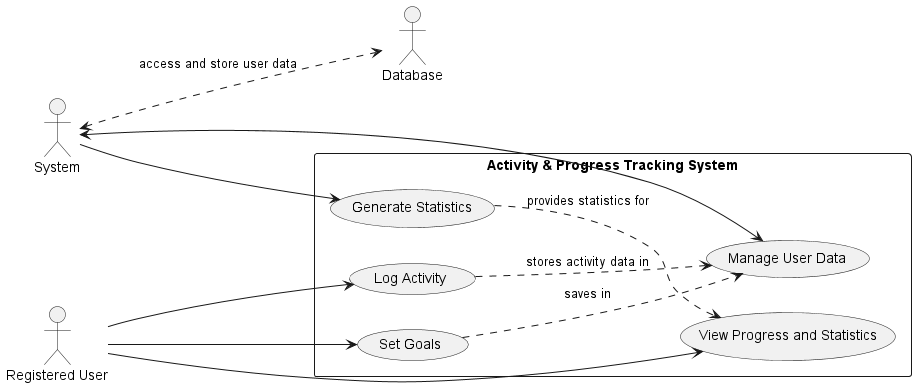

The diagram above was rendered by PlantUML. Its source (embedded in the PNG):
@startuml
left to right direction
skinparam packageStyle rectangle
actor "System" as System
actor "Registered User" as User
actor "Database" as DB

package "Activity & Progress Tracking System" {
    ' Registered User UseCases
    actor "Registered User" as User
    usecase "Log Activity" as UC1
    usecase "View Progress and Statistics" as UC2
    usecase "Set Goals" as UC3

    ' System UseCases
    usecase "Generate Statistics" as UC4
    usecase "Manage User Data" as UC5

    User --> UC1
    User --> UC2
    User --> UC3

    System --> UC4
    System <--> UC5
    System <..> DB : "access and store user data"

    UC4 ..> UC2 : "provides statistics for"
    UC1 ..> UC5 : "stores activity data in"
    UC3 ..> UC5 : "saves in"


}

@enduml